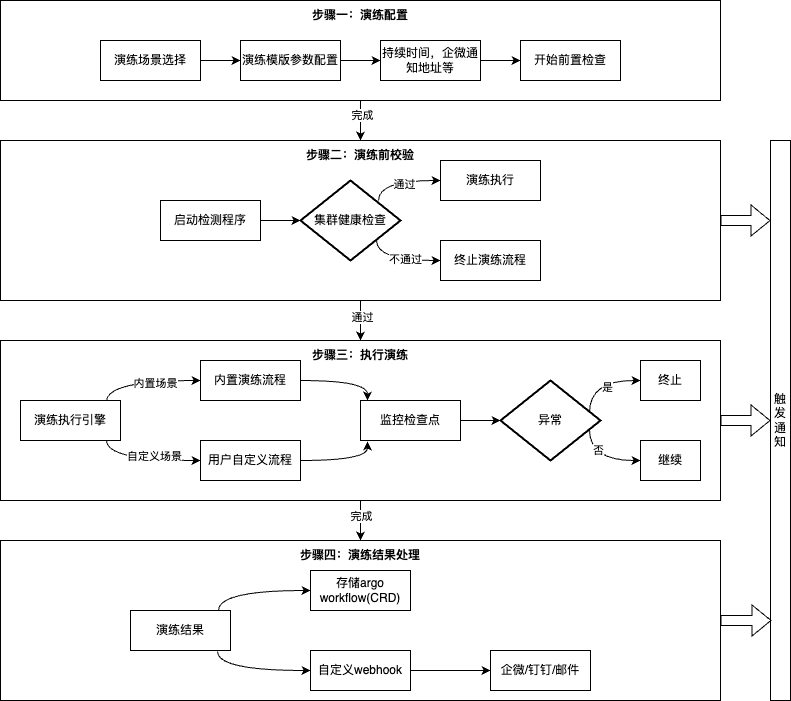

The diagram above was exported from draw.io. Its source (the exported page's mxGraphModel, read from the mxfile embedded in the PNG):
<mxGraphModel dx="1434" dy="819" grid="1" gridSize="10" guides="1" tooltips="1" connect="1" arrows="1" fold="1" page="1" pageScale="1" pageWidth="827" pageHeight="1169" math="0" shadow="0">
  <root>
    <mxCell id="0" />
    <mxCell id="1" parent="0" />
    <mxCell id="xYRTevqJZESGSIVbXwi2-57" value="" style="rounded=0;whiteSpace=wrap;html=1;" parent="1" vertex="1">
      <mxGeometry x="20" y="640" width="720" height="160" as="geometry" />
    </mxCell>
    <mxCell id="xYRTevqJZESGSIVbXwi2-59" style="edgeStyle=orthogonalEdgeStyle;curved=1;rounded=0;orthogonalLoop=1;jettySize=auto;html=1;exitX=0.5;exitY=1;exitDx=0;exitDy=0;entryX=0.5;entryY=0;entryDx=0;entryDy=0;" parent="1" source="xYRTevqJZESGSIVbXwi2-56" target="xYRTevqJZESGSIVbXwi2-55" edge="1">
      <mxGeometry relative="1" as="geometry" />
    </mxCell>
    <mxCell id="xYRTevqJZESGSIVbXwi2-65" value="通过" style="edgeLabel;html=1;align=center;verticalAlign=middle;resizable=0;points=[];" parent="xYRTevqJZESGSIVbXwi2-59" vertex="1" connectable="0">
      <mxGeometry x="-0.2" y="1" relative="1" as="geometry">
        <mxPoint as="offset" />
      </mxGeometry>
    </mxCell>
    <mxCell id="xYRTevqJZESGSIVbXwi2-56" value="" style="rounded=0;whiteSpace=wrap;html=1;" parent="1" vertex="1">
      <mxGeometry x="20" y="240" width="720" height="160" as="geometry" />
    </mxCell>
    <mxCell id="xYRTevqJZESGSIVbXwi2-60" style="edgeStyle=orthogonalEdgeStyle;curved=1;rounded=0;orthogonalLoop=1;jettySize=auto;html=1;exitX=0.5;exitY=1;exitDx=0;exitDy=0;entryX=0.5;entryY=0;entryDx=0;entryDy=0;" parent="1" source="xYRTevqJZESGSIVbXwi2-55" target="xYRTevqJZESGSIVbXwi2-57" edge="1">
      <mxGeometry relative="1" as="geometry" />
    </mxCell>
    <mxCell id="xYRTevqJZESGSIVbXwi2-66" value="完成" style="edgeLabel;html=1;align=center;verticalAlign=middle;resizable=0;points=[];" parent="xYRTevqJZESGSIVbXwi2-60" vertex="1" connectable="0">
      <mxGeometry x="-0.25" relative="1" as="geometry">
        <mxPoint as="offset" />
      </mxGeometry>
    </mxCell>
    <mxCell id="xYRTevqJZESGSIVbXwi2-72" style="edgeStyle=orthogonalEdgeStyle;shape=flexArrow;curved=1;rounded=0;orthogonalLoop=1;jettySize=auto;html=1;exitX=1;exitY=0.5;exitDx=0;exitDy=0;entryX=0;entryY=0.5;entryDx=0;entryDy=0;" parent="1" source="xYRTevqJZESGSIVbXwi2-55" target="xYRTevqJZESGSIVbXwi2-68" edge="1">
      <mxGeometry relative="1" as="geometry" />
    </mxCell>
    <mxCell id="xYRTevqJZESGSIVbXwi2-55" value="" style="rounded=0;whiteSpace=wrap;html=1;" parent="1" vertex="1">
      <mxGeometry x="20" y="440" width="720" height="160" as="geometry" />
    </mxCell>
    <mxCell id="xYRTevqJZESGSIVbXwi2-58" style="edgeStyle=orthogonalEdgeStyle;curved=1;rounded=0;orthogonalLoop=1;jettySize=auto;html=1;exitX=0.5;exitY=1;exitDx=0;exitDy=0;entryX=0.5;entryY=0;entryDx=0;entryDy=0;" parent="1" source="xYRTevqJZESGSIVbXwi2-54" target="xYRTevqJZESGSIVbXwi2-56" edge="1">
      <mxGeometry relative="1" as="geometry" />
    </mxCell>
    <mxCell id="xYRTevqJZESGSIVbXwi2-67" value="完成" style="edgeLabel;html=1;align=center;verticalAlign=middle;resizable=0;points=[];" parent="xYRTevqJZESGSIVbXwi2-58" vertex="1" connectable="0">
      <mxGeometry x="-0.3" y="1" relative="1" as="geometry">
        <mxPoint as="offset" />
      </mxGeometry>
    </mxCell>
    <mxCell id="xYRTevqJZESGSIVbXwi2-54" value="" style="rounded=0;whiteSpace=wrap;html=1;" parent="1" vertex="1">
      <mxGeometry x="20" y="100" width="720" height="100" as="geometry" />
    </mxCell>
    <mxCell id="xYRTevqJZESGSIVbXwi2-76" style="edgeStyle=orthogonalEdgeStyle;curved=1;rounded=0;orthogonalLoop=1;jettySize=auto;html=1;exitX=1;exitY=0.5;exitDx=0;exitDy=0;entryX=0;entryY=0.5;entryDx=0;entryDy=0;" parent="1" source="xYRTevqJZESGSIVbXwi2-2" target="xYRTevqJZESGSIVbXwi2-14" edge="1">
      <mxGeometry relative="1" as="geometry" />
    </mxCell>
    <mxCell id="xYRTevqJZESGSIVbXwi2-2" value="演练场景选择" style="rounded=0;whiteSpace=wrap;html=1;" parent="1" vertex="1">
      <mxGeometry x="120" y="140" width="100" height="40" as="geometry" />
    </mxCell>
    <mxCell id="xYRTevqJZESGSIVbXwi2-16" style="edgeStyle=orthogonalEdgeStyle;curved=1;rounded=0;orthogonalLoop=1;jettySize=auto;html=1;exitX=1;exitY=0.5;exitDx=0;exitDy=0;entryX=0;entryY=0.5;entryDx=0;entryDy=0;" parent="1" source="xYRTevqJZESGSIVbXwi2-14" target="xYRTevqJZESGSIVbXwi2-15" edge="1">
      <mxGeometry relative="1" as="geometry" />
    </mxCell>
    <mxCell id="xYRTevqJZESGSIVbXwi2-14" value="演练模版参数配置" style="rounded=0;whiteSpace=wrap;html=1;" parent="1" vertex="1">
      <mxGeometry x="260" y="140" width="100" height="40" as="geometry" />
    </mxCell>
    <mxCell id="xYRTevqJZESGSIVbXwi2-75" style="edgeStyle=orthogonalEdgeStyle;curved=1;rounded=0;orthogonalLoop=1;jettySize=auto;html=1;exitX=1;exitY=0.5;exitDx=0;exitDy=0;entryX=0;entryY=0.5;entryDx=0;entryDy=0;" parent="1" source="xYRTevqJZESGSIVbXwi2-15" target="xYRTevqJZESGSIVbXwi2-26" edge="1">
      <mxGeometry relative="1" as="geometry" />
    </mxCell>
    <mxCell id="xYRTevqJZESGSIVbXwi2-15" value="持续时间，企微通知地址等" style="rounded=0;whiteSpace=wrap;html=1;" parent="1" vertex="1">
      <mxGeometry x="400" y="140" width="100" height="40" as="geometry" />
    </mxCell>
    <mxCell id="xYRTevqJZESGSIVbXwi2-17" value="启动检测程序" style="rounded=0;whiteSpace=wrap;html=1;" parent="1" vertex="1">
      <mxGeometry x="180" y="300" width="100" height="40" as="geometry" />
    </mxCell>
    <mxCell id="xYRTevqJZESGSIVbXwi2-21" style="edgeStyle=orthogonalEdgeStyle;curved=1;rounded=0;orthogonalLoop=1;jettySize=auto;html=1;exitX=0.76;exitY=0.75;exitDx=0;exitDy=0;exitPerimeter=0;entryX=0;entryY=0.5;entryDx=0;entryDy=0;" parent="1" source="xYRTevqJZESGSIVbXwi2-18" target="xYRTevqJZESGSIVbXwi2-20" edge="1">
      <mxGeometry relative="1" as="geometry">
        <Array as="points">
          <mxPoint x="396" y="360" />
        </Array>
      </mxGeometry>
    </mxCell>
    <mxCell id="xYRTevqJZESGSIVbXwi2-24" value="不通过" style="edgeLabel;html=1;align=center;verticalAlign=middle;resizable=0;points=[];" parent="xYRTevqJZESGSIVbXwi2-21" vertex="1" connectable="0">
      <mxGeometry x="0.1429" y="2" relative="1" as="geometry">
        <mxPoint as="offset" />
      </mxGeometry>
    </mxCell>
    <mxCell id="xYRTevqJZESGSIVbXwi2-22" style="edgeStyle=orthogonalEdgeStyle;curved=1;rounded=0;orthogonalLoop=1;jettySize=auto;html=1;exitX=0.78;exitY=0.25;exitDx=0;exitDy=0;exitPerimeter=0;entryX=0;entryY=0.5;entryDx=0;entryDy=0;" parent="1" source="xYRTevqJZESGSIVbXwi2-18" target="xYRTevqJZESGSIVbXwi2-19" edge="1">
      <mxGeometry relative="1" as="geometry">
        <Array as="points">
          <mxPoint x="398" y="280" />
        </Array>
      </mxGeometry>
    </mxCell>
    <mxCell id="xYRTevqJZESGSIVbXwi2-23" value="通过" style="edgeLabel;html=1;align=center;verticalAlign=middle;resizable=0;points=[];" parent="xYRTevqJZESGSIVbXwi2-22" vertex="1" connectable="0">
      <mxGeometry x="0.0976" y="-3" relative="1" as="geometry">
        <mxPoint as="offset" />
      </mxGeometry>
    </mxCell>
    <mxCell id="xYRTevqJZESGSIVbXwi2-18" value="集群健康检查" style="strokeWidth=2;html=1;shape=mxgraph.flowchart.decision;whiteSpace=wrap;" parent="1" vertex="1">
      <mxGeometry x="320" y="280" width="100" height="80" as="geometry" />
    </mxCell>
    <mxCell id="xYRTevqJZESGSIVbXwi2-19" value="演练执行" style="rounded=0;whiteSpace=wrap;html=1;" parent="1" vertex="1">
      <mxGeometry x="460" y="260" width="100" height="40" as="geometry" />
    </mxCell>
    <mxCell id="xYRTevqJZESGSIVbXwi2-20" value="终止演练流程" style="rounded=0;whiteSpace=wrap;html=1;" parent="1" vertex="1">
      <mxGeometry x="460" y="340" width="100" height="40" as="geometry" />
    </mxCell>
    <mxCell id="xYRTevqJZESGSIVbXwi2-25" style="edgeStyle=orthogonalEdgeStyle;curved=1;rounded=0;orthogonalLoop=1;jettySize=auto;html=1;exitX=1;exitY=0.5;exitDx=0;exitDy=0;entryX=0;entryY=0.5;entryDx=0;entryDy=0;entryPerimeter=0;" parent="1" source="xYRTevqJZESGSIVbXwi2-17" target="xYRTevqJZESGSIVbXwi2-18" edge="1">
      <mxGeometry relative="1" as="geometry" />
    </mxCell>
    <mxCell id="xYRTevqJZESGSIVbXwi2-26" value="开始前置检查" style="rounded=0;whiteSpace=wrap;html=1;" parent="1" vertex="1">
      <mxGeometry x="540" y="140" width="100" height="40" as="geometry" />
    </mxCell>
    <mxCell id="xYRTevqJZESGSIVbXwi2-30" style="edgeStyle=orthogonalEdgeStyle;curved=1;rounded=0;orthogonalLoop=1;jettySize=auto;html=1;exitX=0.86;exitY=0.025;exitDx=0;exitDy=0;entryX=0;entryY=0.5;entryDx=0;entryDy=0;exitPerimeter=0;" parent="1" source="xYRTevqJZESGSIVbXwi2-27" target="xYRTevqJZESGSIVbXwi2-28" edge="1">
      <mxGeometry relative="1" as="geometry" />
    </mxCell>
    <mxCell id="xYRTevqJZESGSIVbXwi2-33" value="内置场景" style="edgeLabel;html=1;align=center;verticalAlign=middle;resizable=0;points=[];" parent="xYRTevqJZESGSIVbXwi2-30" vertex="1" connectable="0">
      <mxGeometry x="0.2" y="-2" relative="1" as="geometry">
        <mxPoint as="offset" />
      </mxGeometry>
    </mxCell>
    <mxCell id="xYRTevqJZESGSIVbXwi2-31" style="edgeStyle=orthogonalEdgeStyle;curved=1;rounded=0;orthogonalLoop=1;jettySize=auto;html=1;exitX=0.86;exitY=1;exitDx=0;exitDy=0;entryX=0;entryY=0.5;entryDx=0;entryDy=0;exitPerimeter=0;" parent="1" source="xYRTevqJZESGSIVbXwi2-27" target="xYRTevqJZESGSIVbXwi2-29" edge="1">
      <mxGeometry relative="1" as="geometry" />
    </mxCell>
    <mxCell id="xYRTevqJZESGSIVbXwi2-32" value="自定义场景" style="edgeLabel;html=1;align=center;verticalAlign=middle;resizable=0;points=[];" parent="xYRTevqJZESGSIVbXwi2-31" vertex="1" connectable="0">
      <mxGeometry x="0.175" y="5" relative="1" as="geometry">
        <mxPoint as="offset" />
      </mxGeometry>
    </mxCell>
    <mxCell id="xYRTevqJZESGSIVbXwi2-27" value="演练执行引擎" style="rounded=0;whiteSpace=wrap;html=1;" parent="1" vertex="1">
      <mxGeometry x="40" y="500" width="100" height="40" as="geometry" />
    </mxCell>
    <mxCell id="xYRTevqJZESGSIVbXwi2-28" value="内置演练流程" style="rounded=0;whiteSpace=wrap;html=1;" parent="1" vertex="1">
      <mxGeometry x="220" y="460" width="100" height="40" as="geometry" />
    </mxCell>
    <mxCell id="xYRTevqJZESGSIVbXwi2-29" value="用户自定义流程" style="rounded=0;whiteSpace=wrap;html=1;" parent="1" vertex="1">
      <mxGeometry x="220" y="540" width="100" height="40" as="geometry" />
    </mxCell>
    <mxCell id="xYRTevqJZESGSIVbXwi2-34" value="监控检查点" style="rounded=0;whiteSpace=wrap;html=1;" parent="1" vertex="1">
      <mxGeometry x="380" y="500" width="100" height="40" as="geometry" />
    </mxCell>
    <mxCell id="xYRTevqJZESGSIVbXwi2-35" style="edgeStyle=orthogonalEdgeStyle;curved=1;rounded=0;orthogonalLoop=1;jettySize=auto;html=1;exitX=1;exitY=0.5;exitDx=0;exitDy=0;entryX=0.07;entryY=0;entryDx=0;entryDy=0;entryPerimeter=0;" parent="1" source="xYRTevqJZESGSIVbXwi2-28" target="xYRTevqJZESGSIVbXwi2-34" edge="1">
      <mxGeometry relative="1" as="geometry" />
    </mxCell>
    <mxCell id="xYRTevqJZESGSIVbXwi2-36" style="edgeStyle=orthogonalEdgeStyle;curved=1;rounded=0;orthogonalLoop=1;jettySize=auto;html=1;exitX=1;exitY=0.5;exitDx=0;exitDy=0;entryX=0.07;entryY=1.025;entryDx=0;entryDy=0;entryPerimeter=0;" parent="1" source="xYRTevqJZESGSIVbXwi2-29" target="xYRTevqJZESGSIVbXwi2-34" edge="1">
      <mxGeometry relative="1" as="geometry" />
    </mxCell>
    <mxCell id="xYRTevqJZESGSIVbXwi2-42" style="edgeStyle=orthogonalEdgeStyle;curved=1;rounded=0;orthogonalLoop=1;jettySize=auto;html=1;exitX=0.89;exitY=0.4;exitDx=0;exitDy=0;exitPerimeter=0;entryX=0;entryY=0.5;entryDx=0;entryDy=0;" parent="1" source="xYRTevqJZESGSIVbXwi2-38" target="xYRTevqJZESGSIVbXwi2-40" edge="1">
      <mxGeometry relative="1" as="geometry">
        <Array as="points">
          <mxPoint x="609" y="480" />
        </Array>
      </mxGeometry>
    </mxCell>
    <mxCell id="dlyfBJuHvlS9HMXKa7Ch-1" value="是" style="edgeLabel;html=1;align=center;verticalAlign=middle;resizable=0;points=[];" vertex="1" connectable="0" parent="xYRTevqJZESGSIVbXwi2-42">
      <mxGeometry x="0.1807" y="-6" relative="1" as="geometry">
        <mxPoint as="offset" />
      </mxGeometry>
    </mxCell>
    <mxCell id="xYRTevqJZESGSIVbXwi2-44" style="edgeStyle=orthogonalEdgeStyle;curved=1;rounded=0;orthogonalLoop=1;jettySize=auto;html=1;exitX=0.89;exitY=0.613;exitDx=0;exitDy=0;exitPerimeter=0;entryX=0;entryY=0.5;entryDx=0;entryDy=0;" parent="1" source="xYRTevqJZESGSIVbXwi2-38" target="xYRTevqJZESGSIVbXwi2-43" edge="1">
      <mxGeometry relative="1" as="geometry">
        <Array as="points">
          <mxPoint x="609" y="560" />
        </Array>
      </mxGeometry>
    </mxCell>
    <mxCell id="dlyfBJuHvlS9HMXKa7Ch-2" value="否" style="edgeLabel;html=1;align=center;verticalAlign=middle;resizable=0;points=[];" vertex="1" connectable="0" parent="xYRTevqJZESGSIVbXwi2-44">
      <mxGeometry x="-0.5129" y="8" relative="1" as="geometry">
        <mxPoint as="offset" />
      </mxGeometry>
    </mxCell>
    <mxCell id="xYRTevqJZESGSIVbXwi2-38" value="异常" style="strokeWidth=2;html=1;shape=mxgraph.flowchart.decision;whiteSpace=wrap;" parent="1" vertex="1">
      <mxGeometry x="520" y="480" width="100" height="80" as="geometry" />
    </mxCell>
    <mxCell id="xYRTevqJZESGSIVbXwi2-39" style="edgeStyle=orthogonalEdgeStyle;curved=1;rounded=0;orthogonalLoop=1;jettySize=auto;html=1;exitX=1;exitY=0.5;exitDx=0;exitDy=0;entryX=0;entryY=0.5;entryDx=0;entryDy=0;entryPerimeter=0;" parent="1" source="xYRTevqJZESGSIVbXwi2-34" target="xYRTevqJZESGSIVbXwi2-38" edge="1">
      <mxGeometry relative="1" as="geometry" />
    </mxCell>
    <mxCell id="xYRTevqJZESGSIVbXwi2-40" value="终止" style="rounded=0;whiteSpace=wrap;html=1;" parent="1" vertex="1">
      <mxGeometry x="660" y="460" width="60" height="40" as="geometry" />
    </mxCell>
    <mxCell id="xYRTevqJZESGSIVbXwi2-43" value="继续" style="rounded=0;whiteSpace=wrap;html=1;" parent="1" vertex="1">
      <mxGeometry x="660" y="540" width="60" height="40" as="geometry" />
    </mxCell>
    <mxCell id="xYRTevqJZESGSIVbXwi2-49" style="edgeStyle=orthogonalEdgeStyle;curved=1;rounded=0;orthogonalLoop=1;jettySize=auto;html=1;exitX=0.88;exitY=0;exitDx=0;exitDy=0;entryX=0;entryY=0.5;entryDx=0;entryDy=0;exitPerimeter=0;" parent="1" source="xYRTevqJZESGSIVbXwi2-45" target="xYRTevqJZESGSIVbXwi2-46" edge="1">
      <mxGeometry relative="1" as="geometry" />
    </mxCell>
    <mxCell id="xYRTevqJZESGSIVbXwi2-52" style="edgeStyle=orthogonalEdgeStyle;curved=1;rounded=0;orthogonalLoop=1;jettySize=auto;html=1;exitX=0.87;exitY=1.025;exitDx=0;exitDy=0;entryX=0;entryY=0.5;entryDx=0;entryDy=0;exitPerimeter=0;" parent="1" source="xYRTevqJZESGSIVbXwi2-45" target="xYRTevqJZESGSIVbXwi2-47" edge="1">
      <mxGeometry relative="1" as="geometry" />
    </mxCell>
    <mxCell id="xYRTevqJZESGSIVbXwi2-45" value="演练结果" style="rounded=0;whiteSpace=wrap;html=1;" parent="1" vertex="1">
      <mxGeometry x="150" y="710" width="100" height="40" as="geometry" />
    </mxCell>
    <mxCell id="xYRTevqJZESGSIVbXwi2-46" value="存储argo workflow(CRD)" style="rounded=0;whiteSpace=wrap;html=1;" parent="1" vertex="1">
      <mxGeometry x="330" y="670" width="100" height="40" as="geometry" />
    </mxCell>
    <mxCell id="xYRTevqJZESGSIVbXwi2-53" style="edgeStyle=orthogonalEdgeStyle;curved=1;rounded=0;orthogonalLoop=1;jettySize=auto;html=1;exitX=1;exitY=0.5;exitDx=0;exitDy=0;" parent="1" source="xYRTevqJZESGSIVbXwi2-47" target="xYRTevqJZESGSIVbXwi2-48" edge="1">
      <mxGeometry relative="1" as="geometry" />
    </mxCell>
    <mxCell id="xYRTevqJZESGSIVbXwi2-47" value="自定义webhook" style="rounded=0;whiteSpace=wrap;html=1;" parent="1" vertex="1">
      <mxGeometry x="330" y="750" width="100" height="40" as="geometry" />
    </mxCell>
    <mxCell id="xYRTevqJZESGSIVbXwi2-48" value="企微/钉钉/邮件" style="rounded=0;whiteSpace=wrap;html=1;" parent="1" vertex="1">
      <mxGeometry x="510" y="750" width="100" height="40" as="geometry" />
    </mxCell>
    <mxCell id="xYRTevqJZESGSIVbXwi2-61" value="&lt;b&gt;步骤一：演练配置&lt;/b&gt;" style="text;html=1;align=center;verticalAlign=middle;whiteSpace=wrap;rounded=0;" parent="1" vertex="1">
      <mxGeometry x="295" y="100" width="170" height="30" as="geometry" />
    </mxCell>
    <mxCell id="xYRTevqJZESGSIVbXwi2-62" value="&lt;b&gt;步骤二：演练前校验&lt;/b&gt;" style="text;html=1;align=center;verticalAlign=middle;whiteSpace=wrap;rounded=0;" parent="1" vertex="1">
      <mxGeometry x="295" y="240" width="170" height="30" as="geometry" />
    </mxCell>
    <mxCell id="xYRTevqJZESGSIVbXwi2-63" value="&lt;b&gt;步骤三：执行演练&lt;/b&gt;" style="text;html=1;align=center;verticalAlign=middle;whiteSpace=wrap;rounded=0;" parent="1" vertex="1">
      <mxGeometry x="295" y="440" width="170" height="30" as="geometry" />
    </mxCell>
    <mxCell id="xYRTevqJZESGSIVbXwi2-64" value="&lt;b&gt;步骤四：演练结果处理&lt;/b&gt;" style="text;html=1;align=center;verticalAlign=middle;whiteSpace=wrap;rounded=0;" parent="1" vertex="1">
      <mxGeometry x="295" y="640" width="170" height="30" as="geometry" />
    </mxCell>
    <mxCell id="xYRTevqJZESGSIVbXwi2-68" value="触发通知" style="rounded=0;whiteSpace=wrap;html=1;" parent="1" vertex="1">
      <mxGeometry x="790" y="240" width="20" height="560" as="geometry" />
    </mxCell>
    <mxCell id="xYRTevqJZESGSIVbXwi2-71" style="edgeStyle=orthogonalEdgeStyle;shape=flexArrow;curved=1;rounded=0;orthogonalLoop=1;jettySize=auto;html=1;exitX=1;exitY=0.5;exitDx=0;exitDy=0;entryX=0.05;entryY=0.857;entryDx=0;entryDy=0;entryPerimeter=0;" parent="1" source="xYRTevqJZESGSIVbXwi2-57" target="xYRTevqJZESGSIVbXwi2-68" edge="1">
      <mxGeometry relative="1" as="geometry" />
    </mxCell>
    <mxCell id="xYRTevqJZESGSIVbXwi2-73" style="edgeStyle=orthogonalEdgeStyle;shape=flexArrow;curved=1;rounded=0;orthogonalLoop=1;jettySize=auto;html=1;exitX=1;exitY=0.5;exitDx=0;exitDy=0;entryX=0;entryY=0.143;entryDx=0;entryDy=0;entryPerimeter=0;" parent="1" source="xYRTevqJZESGSIVbXwi2-56" target="xYRTevqJZESGSIVbXwi2-68" edge="1">
      <mxGeometry relative="1" as="geometry" />
    </mxCell>
  </root>
</mxGraphModel>